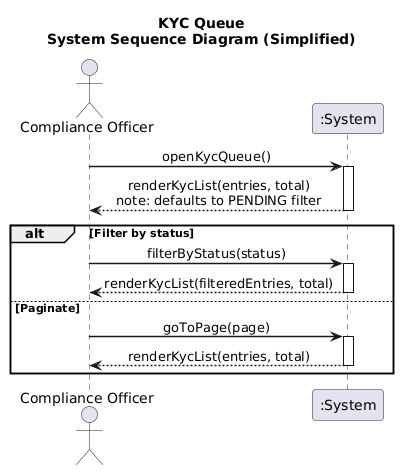

The diagram above was rendered by PlantUML. Its source (embedded in the PNG):
@startuml

title KYC Queue\nSystem Sequence Diagram (Simplified)

skinparam sequenceMessageAlign center
skinparam sequenceArrowThickness 1.5
autoactivate on

actor "Compliance Officer" as CO
participant ":System" as SYS

CO -> SYS : openKycQueue()
SYS --> CO : renderKycList(entries, total)\nnote: defaults to PENDING filter

alt Filter by status
    CO -> SYS : filterByStatus(status)
    SYS --> CO : renderKycList(filteredEntries, total)

else Paginate
    CO -> SYS : goToPage(page)
    SYS --> CO : renderKycList(entries, total)
end
@enduml